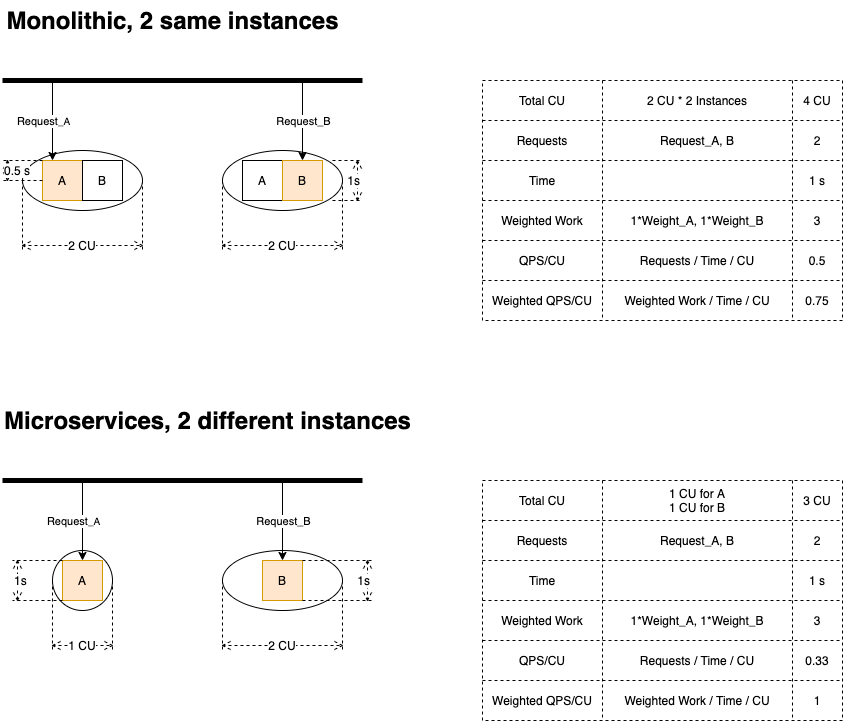

The diagram above was exported from draw.io. Its source (the exported page's mxGraphModel, read from the mxfile embedded in the PNG):
<mxGraphModel dx="1116" dy="796" grid="1" gridSize="10" guides="1" tooltips="1" connect="1" arrows="1" fold="1" page="1" pageScale="1" pageWidth="1169" pageHeight="827" math="0" shadow="0">
  <root>
    <mxCell id="0" />
    <mxCell id="1" parent="0" />
    <mxCell id="107" value="" style="ellipse;whiteSpace=wrap;html=1;verticalAlign=bottom;" parent="1" vertex="1">
      <mxGeometry x="260" y="590" width="120" height="60" as="geometry" />
    </mxCell>
    <mxCell id="8" value="" style="ellipse;whiteSpace=wrap;html=1;verticalAlign=bottom;" parent="1" vertex="1">
      <mxGeometry x="60" y="190" width="120" height="60" as="geometry" />
    </mxCell>
    <mxCell id="4" value="A" style="whiteSpace=wrap;html=1;aspect=fixed;fillColor=#ffe6cc;strokeColor=#d79b00;" parent="1" vertex="1">
      <mxGeometry x="80" y="200" width="40" height="40" as="geometry" />
    </mxCell>
    <mxCell id="5" value="B" style="whiteSpace=wrap;html=1;aspect=fixed;" parent="1" vertex="1">
      <mxGeometry x="120" y="200" width="40" height="40" as="geometry" />
    </mxCell>
    <mxCell id="13" style="edgeStyle=orthogonalEdgeStyle;rounded=0;orthogonalLoop=1;jettySize=auto;html=1;exitX=0.5;exitY=1;exitDx=0;exitDy=0;" parent="1" edge="1">
      <mxGeometry relative="1" as="geometry">
        <mxPoint x="120" y="280" as="sourcePoint" />
        <mxPoint x="120" y="280" as="targetPoint" />
      </mxGeometry>
    </mxCell>
    <mxCell id="14" value="" style="endArrow=none;html=1;strokeWidth=5;" parent="1" edge="1">
      <mxGeometry width="50" height="50" relative="1" as="geometry">
        <mxPoint x="40" y="120" as="sourcePoint" />
        <mxPoint x="400" y="120" as="targetPoint" />
      </mxGeometry>
    </mxCell>
    <mxCell id="15" value="" style="endArrow=classic;html=1;strokeWidth=1;entryX=0.25;entryY=0;entryDx=0;entryDy=0;" parent="1" target="4" edge="1">
      <mxGeometry width="50" height="50" relative="1" as="geometry">
        <mxPoint x="90" y="120" as="sourcePoint" />
        <mxPoint x="130" y="70" as="targetPoint" />
      </mxGeometry>
    </mxCell>
    <mxCell id="17" value="Request&lt;font size=&quot;1&quot;&gt;_A&lt;/font&gt;" style="edgeLabel;html=1;align=center;verticalAlign=middle;resizable=0;points=[];" parent="15" vertex="1" connectable="0">
      <mxGeometry x="-0.1" y="1" relative="1" as="geometry">
        <mxPoint x="-11" y="4" as="offset" />
      </mxGeometry>
    </mxCell>
    <mxCell id="20" value="0.5 s" style="shape=dimension;direction=south;whiteSpace=wrap;html=1;align=left;points=[];verticalAlign=middle;labelBackgroundColor=#ffffff;dashed=1;" parent="1" vertex="1">
      <mxGeometry x="40" y="200" width="40" height="20" as="geometry" />
    </mxCell>
    <mxCell id="21" value="" style="shape=table;html=1;whiteSpace=wrap;startSize=0;container=1;collapsible=0;childLayout=tableLayout;dashed=1;verticalAlign=bottom;" parent="1" vertex="1">
      <mxGeometry x="520" y="120" width="360" height="240" as="geometry" />
    </mxCell>
    <mxCell id="22" value="" style="shape=partialRectangle;html=1;whiteSpace=wrap;collapsible=0;dropTarget=0;pointerEvents=0;fillColor=none;top=0;left=0;bottom=0;right=0;points=[[0,0.5],[1,0.5]];portConstraint=eastwest;" parent="21" vertex="1">
      <mxGeometry width="360" height="40" as="geometry" />
    </mxCell>
    <mxCell id="23" value="Total CU" style="shape=partialRectangle;html=1;whiteSpace=wrap;connectable=0;fillColor=none;top=0;left=0;bottom=0;right=0;overflow=hidden;" parent="22" vertex="1">
      <mxGeometry width="120" height="40" as="geometry" />
    </mxCell>
    <mxCell id="123" value="&lt;span&gt;2 CU * 2 Instances&lt;/span&gt;" style="shape=partialRectangle;html=1;whiteSpace=wrap;connectable=0;fillColor=none;top=0;left=0;bottom=0;right=0;overflow=hidden;" parent="22" vertex="1">
      <mxGeometry x="120" width="190" height="40" as="geometry" />
    </mxCell>
    <mxCell id="24" value="4 CU" style="shape=partialRectangle;html=1;whiteSpace=wrap;connectable=0;fillColor=none;top=0;left=0;bottom=0;right=0;overflow=hidden;" parent="22" vertex="1">
      <mxGeometry x="310" width="50" height="40" as="geometry" />
    </mxCell>
    <mxCell id="37" style="shape=partialRectangle;html=1;whiteSpace=wrap;collapsible=0;dropTarget=0;pointerEvents=0;fillColor=none;top=0;left=0;bottom=0;right=0;points=[[0,0.5],[1,0.5]];portConstraint=eastwest;" parent="21" vertex="1">
      <mxGeometry y="40" width="360" height="40" as="geometry" />
    </mxCell>
    <mxCell id="38" value="Requests" style="shape=partialRectangle;html=1;whiteSpace=wrap;connectable=0;fillColor=none;top=0;left=0;bottom=0;right=0;overflow=hidden;" parent="37" vertex="1">
      <mxGeometry width="120" height="40" as="geometry" />
    </mxCell>
    <mxCell id="124" value="Request_A, B" style="shape=partialRectangle;html=1;whiteSpace=wrap;connectable=0;fillColor=none;top=0;left=0;bottom=0;right=0;overflow=hidden;" parent="37" vertex="1">
      <mxGeometry x="120" width="190" height="40" as="geometry" />
    </mxCell>
    <mxCell id="39" value="2" style="shape=partialRectangle;html=1;whiteSpace=wrap;connectable=0;fillColor=none;top=0;left=0;bottom=0;right=0;overflow=hidden;" parent="37" vertex="1">
      <mxGeometry x="310" width="50" height="40" as="geometry" />
    </mxCell>
    <mxCell id="26" value="" style="shape=partialRectangle;html=1;whiteSpace=wrap;collapsible=0;dropTarget=0;pointerEvents=0;fillColor=none;top=0;left=0;bottom=0;right=0;points=[[0,0.5],[1,0.5]];portConstraint=eastwest;" parent="21" vertex="1">
      <mxGeometry y="80" width="360" height="40" as="geometry" />
    </mxCell>
    <mxCell id="27" value="Time" style="shape=partialRectangle;html=1;whiteSpace=wrap;connectable=0;fillColor=none;top=0;left=0;bottom=0;right=0;overflow=hidden;" parent="26" vertex="1">
      <mxGeometry width="120" height="40" as="geometry" />
    </mxCell>
    <mxCell id="125" style="shape=partialRectangle;html=1;whiteSpace=wrap;connectable=0;fillColor=none;top=0;left=0;bottom=0;right=0;overflow=hidden;" parent="26" vertex="1">
      <mxGeometry x="120" width="190" height="40" as="geometry" />
    </mxCell>
    <mxCell id="28" value="1 s" style="shape=partialRectangle;html=1;whiteSpace=wrap;connectable=0;fillColor=none;top=0;left=0;bottom=0;right=0;overflow=hidden;" parent="26" vertex="1">
      <mxGeometry x="310" width="50" height="40" as="geometry" />
    </mxCell>
    <mxCell id="110" style="shape=partialRectangle;html=1;whiteSpace=wrap;collapsible=0;dropTarget=0;pointerEvents=0;fillColor=none;top=0;left=0;bottom=0;right=0;points=[[0,0.5],[1,0.5]];portConstraint=eastwest;" parent="21" vertex="1">
      <mxGeometry y="120" width="360" height="40" as="geometry" />
    </mxCell>
    <mxCell id="111" value="&lt;span&gt;Weighted Work&lt;/span&gt;" style="shape=partialRectangle;html=1;whiteSpace=wrap;connectable=0;fillColor=none;top=0;left=0;bottom=0;right=0;overflow=hidden;" parent="110" vertex="1">
      <mxGeometry width="120" height="40" as="geometry" />
    </mxCell>
    <mxCell id="126" value="1*Weight_A, 1*Weight_B" style="shape=partialRectangle;html=1;whiteSpace=wrap;connectable=0;fillColor=none;top=0;left=0;bottom=0;right=0;overflow=hidden;" parent="110" vertex="1">
      <mxGeometry x="120" width="190" height="40" as="geometry" />
    </mxCell>
    <mxCell id="112" value="3" style="shape=partialRectangle;html=1;whiteSpace=wrap;connectable=0;fillColor=none;top=0;left=0;bottom=0;right=0;overflow=hidden;" parent="110" vertex="1">
      <mxGeometry x="310" width="50" height="40" as="geometry" />
    </mxCell>
    <mxCell id="133" style="shape=partialRectangle;html=1;whiteSpace=wrap;collapsible=0;dropTarget=0;pointerEvents=0;fillColor=none;top=0;left=0;bottom=0;right=0;points=[[0,0.5],[1,0.5]];portConstraint=eastwest;" parent="21" vertex="1">
      <mxGeometry y="160" width="360" height="40" as="geometry" />
    </mxCell>
    <mxCell id="134" value="QPS/CU" style="shape=partialRectangle;html=1;whiteSpace=wrap;connectable=0;fillColor=none;top=0;left=0;bottom=0;right=0;overflow=hidden;" parent="133" vertex="1">
      <mxGeometry width="120" height="40" as="geometry" />
    </mxCell>
    <mxCell id="135" value="&lt;span&gt;Requests / Time / CU&lt;/span&gt;" style="shape=partialRectangle;html=1;whiteSpace=wrap;connectable=0;fillColor=none;top=0;left=0;bottom=0;right=0;overflow=hidden;" parent="133" vertex="1">
      <mxGeometry x="120" width="190" height="40" as="geometry" />
    </mxCell>
    <mxCell id="136" value="0.5" style="shape=partialRectangle;html=1;whiteSpace=wrap;connectable=0;fillColor=none;top=0;left=0;bottom=0;right=0;overflow=hidden;" parent="133" vertex="1">
      <mxGeometry x="310" width="50" height="40" as="geometry" />
    </mxCell>
    <mxCell id="34" style="shape=partialRectangle;html=1;whiteSpace=wrap;collapsible=0;dropTarget=0;pointerEvents=0;fillColor=none;top=0;left=0;bottom=0;right=0;points=[[0,0.5],[1,0.5]];portConstraint=eastwest;" parent="21" vertex="1">
      <mxGeometry y="200" width="360" height="40" as="geometry" />
    </mxCell>
    <mxCell id="35" value="Weighted QPS/CU" style="shape=partialRectangle;html=1;whiteSpace=wrap;connectable=0;fillColor=none;top=0;left=0;bottom=0;right=0;overflow=hidden;" parent="34" vertex="1">
      <mxGeometry width="120" height="40" as="geometry" />
    </mxCell>
    <mxCell id="127" value="&lt;span&gt;Weighted Work / Time / CU&lt;/span&gt;" style="shape=partialRectangle;html=1;whiteSpace=wrap;connectable=0;fillColor=none;top=0;left=0;bottom=0;right=0;overflow=hidden;" parent="34" vertex="1">
      <mxGeometry x="120" width="190" height="40" as="geometry" />
    </mxCell>
    <mxCell id="36" value="0.75" style="shape=partialRectangle;html=1;whiteSpace=wrap;connectable=0;fillColor=none;top=0;left=0;bottom=0;right=0;overflow=hidden;" parent="34" vertex="1">
      <mxGeometry x="310" width="50" height="40" as="geometry" />
    </mxCell>
    <mxCell id="40" value="Monolithic, 2 same instances" style="text;strokeColor=none;fillColor=none;html=1;fontSize=24;fontStyle=1;verticalAlign=middle;align=center;dashed=1;" parent="1" vertex="1">
      <mxGeometry x="150" y="40" width="120" height="40" as="geometry" />
    </mxCell>
    <mxCell id="54" value="" style="shape=table;html=1;whiteSpace=wrap;startSize=0;container=1;collapsible=0;childLayout=tableLayout;dashed=1;verticalAlign=bottom;" parent="1" vertex="1">
      <mxGeometry x="520" y="520" width="360" height="240" as="geometry" />
    </mxCell>
    <mxCell id="55" value="" style="shape=partialRectangle;html=1;whiteSpace=wrap;collapsible=0;dropTarget=0;pointerEvents=0;fillColor=none;top=0;left=0;bottom=0;right=0;points=[[0,0.5],[1,0.5]];portConstraint=eastwest;" parent="54" vertex="1">
      <mxGeometry width="360" height="40" as="geometry" />
    </mxCell>
    <mxCell id="56" value="Total CU" style="shape=partialRectangle;html=1;whiteSpace=wrap;connectable=0;fillColor=none;top=0;left=0;bottom=0;right=0;overflow=hidden;" parent="55" vertex="1">
      <mxGeometry width="120" height="40" as="geometry" />
    </mxCell>
    <mxCell id="128" value="&lt;span&gt;1 CU for A&lt;/span&gt;&lt;br&gt;&lt;span&gt;1 CU for B&lt;/span&gt;" style="shape=partialRectangle;html=1;whiteSpace=wrap;connectable=0;fillColor=none;top=0;left=0;bottom=0;right=0;overflow=hidden;" parent="55" vertex="1">
      <mxGeometry x="120" width="190" height="40" as="geometry" />
    </mxCell>
    <mxCell id="57" value="3 CU" style="shape=partialRectangle;html=1;whiteSpace=wrap;connectable=0;fillColor=none;top=0;left=0;bottom=0;right=0;overflow=hidden;" parent="55" vertex="1">
      <mxGeometry x="310" width="50" height="40" as="geometry" />
    </mxCell>
    <mxCell id="58" style="shape=partialRectangle;html=1;whiteSpace=wrap;collapsible=0;dropTarget=0;pointerEvents=0;fillColor=none;top=0;left=0;bottom=0;right=0;points=[[0,0.5],[1,0.5]];portConstraint=eastwest;" parent="54" vertex="1">
      <mxGeometry y="40" width="360" height="40" as="geometry" />
    </mxCell>
    <mxCell id="59" value="Requests" style="shape=partialRectangle;html=1;whiteSpace=wrap;connectable=0;fillColor=none;top=0;left=0;bottom=0;right=0;overflow=hidden;" parent="58" vertex="1">
      <mxGeometry width="120" height="40" as="geometry" />
    </mxCell>
    <mxCell id="129" value="&lt;span&gt;Request_A, B&lt;/span&gt;" style="shape=partialRectangle;html=1;whiteSpace=wrap;connectable=0;fillColor=none;top=0;left=0;bottom=0;right=0;overflow=hidden;" parent="58" vertex="1">
      <mxGeometry x="120" width="190" height="40" as="geometry" />
    </mxCell>
    <mxCell id="60" value="2" style="shape=partialRectangle;html=1;whiteSpace=wrap;connectable=0;fillColor=none;top=0;left=0;bottom=0;right=0;overflow=hidden;" parent="58" vertex="1">
      <mxGeometry x="310" width="50" height="40" as="geometry" />
    </mxCell>
    <mxCell id="61" value="" style="shape=partialRectangle;html=1;whiteSpace=wrap;collapsible=0;dropTarget=0;pointerEvents=0;fillColor=none;top=0;left=0;bottom=0;right=0;points=[[0,0.5],[1,0.5]];portConstraint=eastwest;" parent="54" vertex="1">
      <mxGeometry y="80" width="360" height="40" as="geometry" />
    </mxCell>
    <mxCell id="62" value="Time" style="shape=partialRectangle;html=1;whiteSpace=wrap;connectable=0;fillColor=none;top=0;left=0;bottom=0;right=0;overflow=hidden;" parent="61" vertex="1">
      <mxGeometry width="120" height="40" as="geometry" />
    </mxCell>
    <mxCell id="130" style="shape=partialRectangle;html=1;whiteSpace=wrap;connectable=0;fillColor=none;top=0;left=0;bottom=0;right=0;overflow=hidden;" parent="61" vertex="1">
      <mxGeometry x="120" width="190" height="40" as="geometry" />
    </mxCell>
    <mxCell id="63" value="1 s" style="shape=partialRectangle;html=1;whiteSpace=wrap;connectable=0;fillColor=none;top=0;left=0;bottom=0;right=0;overflow=hidden;" parent="61" vertex="1">
      <mxGeometry x="310" width="50" height="40" as="geometry" />
    </mxCell>
    <mxCell id="113" style="shape=partialRectangle;html=1;whiteSpace=wrap;collapsible=0;dropTarget=0;pointerEvents=0;fillColor=none;top=0;left=0;bottom=0;right=0;points=[[0,0.5],[1,0.5]];portConstraint=eastwest;" parent="54" vertex="1">
      <mxGeometry y="120" width="360" height="40" as="geometry" />
    </mxCell>
    <mxCell id="114" value="&lt;span&gt;Weighted Work&lt;/span&gt;" style="shape=partialRectangle;html=1;whiteSpace=wrap;connectable=0;fillColor=none;top=0;left=0;bottom=0;right=0;overflow=hidden;" parent="113" vertex="1">
      <mxGeometry width="120" height="40" as="geometry" />
    </mxCell>
    <mxCell id="131" value="&lt;span&gt;1*Weight_A, 1*Weight_B&lt;/span&gt;" style="shape=partialRectangle;html=1;whiteSpace=wrap;connectable=0;fillColor=none;top=0;left=0;bottom=0;right=0;overflow=hidden;" parent="113" vertex="1">
      <mxGeometry x="120" width="190" height="40" as="geometry" />
    </mxCell>
    <mxCell id="115" value="&lt;span&gt;3&lt;/span&gt;" style="shape=partialRectangle;html=1;whiteSpace=wrap;connectable=0;fillColor=none;top=0;left=0;bottom=0;right=0;overflow=hidden;" parent="113" vertex="1">
      <mxGeometry x="310" width="50" height="40" as="geometry" />
    </mxCell>
    <mxCell id="137" style="shape=partialRectangle;html=1;whiteSpace=wrap;collapsible=0;dropTarget=0;pointerEvents=0;fillColor=none;top=0;left=0;bottom=0;right=0;points=[[0,0.5],[1,0.5]];portConstraint=eastwest;" parent="54" vertex="1">
      <mxGeometry y="160" width="360" height="40" as="geometry" />
    </mxCell>
    <mxCell id="138" value="QPS/CU" style="shape=partialRectangle;html=1;whiteSpace=wrap;connectable=0;fillColor=none;top=0;left=0;bottom=0;right=0;overflow=hidden;" parent="137" vertex="1">
      <mxGeometry width="120" height="40" as="geometry" />
    </mxCell>
    <mxCell id="139" value="Requests / Time / CU" style="shape=partialRectangle;html=1;whiteSpace=wrap;connectable=0;fillColor=none;top=0;left=0;bottom=0;right=0;overflow=hidden;" parent="137" vertex="1">
      <mxGeometry x="120" width="190" height="40" as="geometry" />
    </mxCell>
    <mxCell id="140" value="0.33" style="shape=partialRectangle;html=1;whiteSpace=wrap;connectable=0;fillColor=none;top=0;left=0;bottom=0;right=0;overflow=hidden;" parent="137" vertex="1">
      <mxGeometry x="310" width="50" height="40" as="geometry" />
    </mxCell>
    <mxCell id="67" style="shape=partialRectangle;html=1;whiteSpace=wrap;collapsible=0;dropTarget=0;pointerEvents=0;fillColor=none;top=0;left=0;bottom=0;right=0;points=[[0,0.5],[1,0.5]];portConstraint=eastwest;" parent="54" vertex="1">
      <mxGeometry y="200" width="360" height="40" as="geometry" />
    </mxCell>
    <mxCell id="68" value="Weighted QPS/CU" style="shape=partialRectangle;html=1;whiteSpace=wrap;connectable=0;fillColor=none;top=0;left=0;bottom=0;right=0;overflow=hidden;" parent="67" vertex="1">
      <mxGeometry width="120" height="40" as="geometry" />
    </mxCell>
    <mxCell id="132" value="Weighted Work / Time / CU" style="shape=partialRectangle;html=1;whiteSpace=wrap;connectable=0;fillColor=none;top=0;left=0;bottom=0;right=0;overflow=hidden;" parent="67" vertex="1">
      <mxGeometry x="120" width="190" height="40" as="geometry" />
    </mxCell>
    <mxCell id="69" value="1" style="shape=partialRectangle;html=1;whiteSpace=wrap;connectable=0;fillColor=none;top=0;left=0;bottom=0;right=0;overflow=hidden;" parent="67" vertex="1">
      <mxGeometry x="310" width="50" height="40" as="geometry" />
    </mxCell>
    <mxCell id="70" value="Microservices, 2 different instances" style="text;strokeColor=none;fillColor=none;html=1;fontSize=24;fontStyle=1;verticalAlign=middle;align=center;dashed=1;" parent="1" vertex="1">
      <mxGeometry x="110" y="440" width="270" height="40" as="geometry" />
    </mxCell>
    <mxCell id="84" value="" style="ellipse;whiteSpace=wrap;html=1;verticalAlign=bottom;" parent="1" vertex="1">
      <mxGeometry x="90" y="590" width="60" height="60" as="geometry" />
    </mxCell>
    <mxCell id="85" value="A" style="whiteSpace=wrap;html=1;aspect=fixed;fillColor=#ffe6cc;strokeColor=#d79b00;" parent="1" vertex="1">
      <mxGeometry x="100" y="600" width="40" height="40" as="geometry" />
    </mxCell>
    <mxCell id="86" value="B" style="whiteSpace=wrap;html=1;aspect=fixed;fillColor=#ffe6cc;strokeColor=#d79b00;" parent="1" vertex="1">
      <mxGeometry x="300" y="600" width="40" height="40" as="geometry" />
    </mxCell>
    <mxCell id="87" style="edgeStyle=orthogonalEdgeStyle;rounded=0;orthogonalLoop=1;jettySize=auto;html=1;exitX=0.5;exitY=1;exitDx=0;exitDy=0;" parent="1" edge="1">
      <mxGeometry relative="1" as="geometry">
        <mxPoint x="120" y="680" as="sourcePoint" />
        <mxPoint x="120" y="680" as="targetPoint" />
      </mxGeometry>
    </mxCell>
    <mxCell id="88" value="" style="endArrow=none;html=1;strokeWidth=5;" parent="1" edge="1">
      <mxGeometry width="50" height="50" relative="1" as="geometry">
        <mxPoint x="40" y="520" as="sourcePoint" />
        <mxPoint x="400" y="520" as="targetPoint" />
      </mxGeometry>
    </mxCell>
    <mxCell id="89" value="" style="endArrow=classic;html=1;strokeWidth=1;entryX=0.5;entryY=0;entryDx=0;entryDy=0;" parent="1" target="85" edge="1">
      <mxGeometry width="50" height="50" relative="1" as="geometry">
        <mxPoint x="120" y="520" as="sourcePoint" />
        <mxPoint x="130" y="470" as="targetPoint" />
      </mxGeometry>
    </mxCell>
    <mxCell id="90" value="Request&lt;font size=&quot;1&quot;&gt;_A&lt;/font&gt;" style="edgeLabel;html=1;align=center;verticalAlign=middle;resizable=0;points=[];" parent="89" vertex="1" connectable="0">
      <mxGeometry x="-0.1" y="1" relative="1" as="geometry">
        <mxPoint x="-11" y="4" as="offset" />
      </mxGeometry>
    </mxCell>
    <mxCell id="91" value="" style="endArrow=classic;html=1;strokeWidth=1;entryX=0.5;entryY=0;entryDx=0;entryDy=0;" parent="1" target="86" edge="1">
      <mxGeometry width="50" height="50" relative="1" as="geometry">
        <mxPoint x="320" y="520" as="sourcePoint" />
        <mxPoint x="319.5" y="600" as="targetPoint" />
      </mxGeometry>
    </mxCell>
    <mxCell id="92" value="Request_B" style="edgeLabel;html=1;align=center;verticalAlign=middle;resizable=0;points=[];" parent="91" vertex="1" connectable="0">
      <mxGeometry x="-0.3" y="-1" relative="1" as="geometry">
        <mxPoint x="1" y="12" as="offset" />
      </mxGeometry>
    </mxCell>
    <mxCell id="94" value="1s" style="shape=dimension;direction=south;whiteSpace=wrap;html=1;align=left;points=[];verticalAlign=middle;labelBackgroundColor=#ffffff;dashed=1;" parent="1" vertex="1">
      <mxGeometry x="50" y="600" width="50" height="40" as="geometry" />
    </mxCell>
    <mxCell id="97" value="" style="ellipse;whiteSpace=wrap;html=1;verticalAlign=bottom;" parent="1" vertex="1">
      <mxGeometry x="260" y="190" width="120" height="60" as="geometry" />
    </mxCell>
    <mxCell id="98" value="A" style="whiteSpace=wrap;html=1;aspect=fixed;" parent="1" vertex="1">
      <mxGeometry x="280" y="200" width="40" height="40" as="geometry" />
    </mxCell>
    <mxCell id="99" value="B" style="whiteSpace=wrap;html=1;aspect=fixed;fillColor=#ffe6cc;strokeColor=#d79b00;" parent="1" vertex="1">
      <mxGeometry x="320" y="200" width="40" height="40" as="geometry" />
    </mxCell>
    <mxCell id="100" style="edgeStyle=orthogonalEdgeStyle;rounded=0;orthogonalLoop=1;jettySize=auto;html=1;exitX=0.5;exitY=1;exitDx=0;exitDy=0;" parent="1" edge="1">
      <mxGeometry relative="1" as="geometry">
        <mxPoint x="320" y="280" as="sourcePoint" />
        <mxPoint x="320" y="280" as="targetPoint" />
      </mxGeometry>
    </mxCell>
    <mxCell id="101" value="1s" style="shape=dimension;direction=north;whiteSpace=wrap;html=1;align=right;points=[];verticalAlign=middle;labelBackgroundColor=#ffffff;dashed=1;" parent="1" vertex="1">
      <mxGeometry x="370" y="200" width="30" height="40" as="geometry" />
    </mxCell>
    <mxCell id="104" value="" style="endArrow=classic;html=1;strokeWidth=1;entryX=0.5;entryY=0;entryDx=0;entryDy=0;" parent="1" target="99" edge="1">
      <mxGeometry width="50" height="50" relative="1" as="geometry">
        <mxPoint x="340" y="120" as="sourcePoint" />
        <mxPoint x="340" y="190" as="targetPoint" />
      </mxGeometry>
    </mxCell>
    <mxCell id="106" value="Request_B" style="edgeLabel;html=1;align=center;verticalAlign=middle;resizable=0;points=[];" parent="104" vertex="1" connectable="0">
      <mxGeometry relative="1" as="geometry">
        <mxPoint as="offset" />
      </mxGeometry>
    </mxCell>
    <mxCell id="109" value="1s" style="shape=dimension;direction=north;whiteSpace=wrap;html=1;align=right;points=[];verticalAlign=middle;labelBackgroundColor=#ffffff;dashed=1;" parent="1" vertex="1">
      <mxGeometry x="340" y="600" width="70" height="40" as="geometry" />
    </mxCell>
    <mxCell id="141" value="2 CU" style="shape=dimension;whiteSpace=wrap;html=1;align=center;points=[];verticalAlign=bottom;spacingBottom=-5;labelBackgroundColor=#ffffff;dashed=1;" vertex="1" parent="1">
      <mxGeometry x="60" y="220" width="120" height="70" as="geometry" />
    </mxCell>
    <mxCell id="142" value="2 CU" style="shape=dimension;whiteSpace=wrap;html=1;align=center;points=[];verticalAlign=bottom;spacingBottom=-5;labelBackgroundColor=#ffffff;dashed=1;" vertex="1" parent="1">
      <mxGeometry x="260" y="220" width="120" height="70" as="geometry" />
    </mxCell>
    <mxCell id="143" value="1 CU" style="shape=dimension;whiteSpace=wrap;html=1;align=center;points=[];verticalAlign=bottom;spacingBottom=-5;labelBackgroundColor=#ffffff;dashed=1;" vertex="1" parent="1">
      <mxGeometry x="90" y="620" width="60" height="70" as="geometry" />
    </mxCell>
    <mxCell id="145" value="2 CU" style="shape=dimension;whiteSpace=wrap;html=1;align=center;points=[];verticalAlign=bottom;spacingBottom=-5;labelBackgroundColor=#ffffff;dashed=1;" vertex="1" parent="1">
      <mxGeometry x="260" y="620" width="120" height="70" as="geometry" />
    </mxCell>
  </root>
</mxGraphModel>